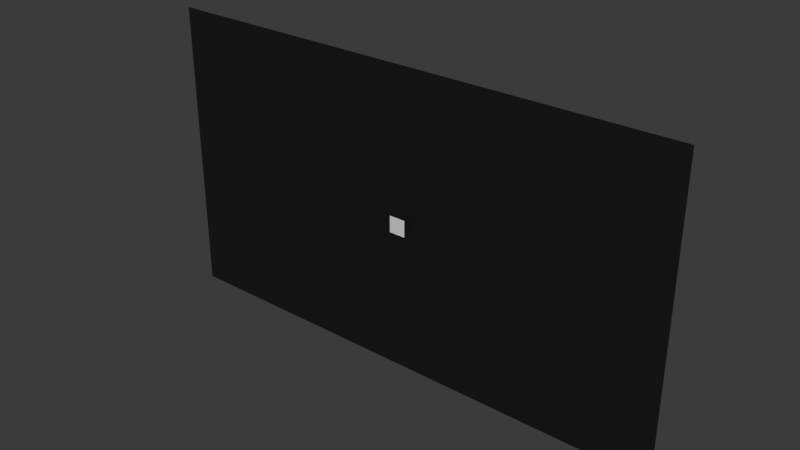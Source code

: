 # Source: Lobby.blend  (saved by Blender 4.2.66; exported with 4.5.12 LTS)
import bpy
from mathutils import Matrix  # noqa: F401  (used for matrix-valued properties, if any)

bpy.ops.wm.read_factory_settings(use_empty=True)
scene = bpy.context.scene
scene.name = 'Lobby'
col_crate = bpy.data.collections.new('Crate')  # instanced only; not linked into the scene

# ---- materials (node trees are filled in below, after node groups)
mat_lobbybackground = bpy.data.materials.new('LobbyBackground')

# ---- material node trees
mat_lobbybackground.use_nodes = True; mat_lobbybackground.node_tree.nodes.clear()
_N = mat_lobbybackground.node_tree.nodes; _L = mat_lobbybackground.node_tree.links
n0 = _N.new('ShaderNodeBsdfPrincipled'); n0.name = 'Principled BSDF'; n0.location = (10, 300)
n0.inputs[0].default_value = (0.009721, 0.009134, 0.01033, 1.0)
n1 = _N.new('ShaderNodeOutputMaterial'); n1.name = 'Material Output'; n1.location = (300, 300)
_L.new(n0.outputs[0], n1.inputs[0])
n1.is_active_output = True

# ---- world
world_world = bpy.data.worlds.new('World'); scene.world = world_world
world_world.use_nodes = True; world_world.node_tree.nodes.clear()
_N = world_world.node_tree.nodes; _L = world_world.node_tree.links
n0 = _N.new('ShaderNodeOutputWorld'); n0.name = 'World Output'; n0.location = (300, 300)
n1 = _N.new('ShaderNodeBackground'); n1.name = 'Background'; n1.location = (10, 300)
n1.inputs[0].default_value = (0.05088, 0.05088, 0.05088, 1.0)
_L.new(n1.outputs[0], n0.inputs[0])
n0.is_active_output = True
world_world.color = (0.05088, 0.05088, 0.05088)
world_world.sun_shadow_jitter_overblur = 0.0

# ---- meshes
me_lobbybackground = bpy.data.meshes.new('LobbyBackground')
me_lobbybackground.from_pydata([(-640.0, 0.0, -360.0), (640.0, 0.0, -360.0), (-640.0, 0.0, 360.0), (640.0, 0.0, 360.0)], [], [(0, 1, 3, 2)])
_uv = me_lobbybackground.uv_layers.new(name='UVMap')
_uv.uv.foreach_set('vector', [0.0, 0.0, 1.0, 0.0, 1.0, 1.0, 0.0, 1.0])
me_lobbybackground.materials.append(mat_lobbybackground)
me_lobbybackground.update()
me_crate = bpy.data.meshes.new('Crate')
me_crate.from_pydata([(-20.0, 0.0, -20.0), (20.0, 0.0, -20.0), (-20.0, 0.0, 20.0), (20.0, 0.0, 20.0)], [], [(0, 1, 3, 2)])
_uv = me_crate.uv_layers.new(name='UVMap')
_uv.uv.foreach_set('vector', [0.0, 0.0, 1.0, 0.0, 1.0, 1.0, 0.0, 1.0])
me_crate.update()

# ---- objects
ob_lobbybackground = bpy.data.objects.new('LobbyBackground', me_lobbybackground)
ob_crate_001 = bpy.data.objects.new('Crate.001', None)
ob_crate = bpy.data.objects.new('Crate', me_crate)

# ---- transforms, parenting, visibility, modifiers, constraints
ob_lobbybackground.location = (0.0, 10.0, 0.0)
ob_crate_001.location = (0.0, 0.0, 0.0)
ob_crate_001.instance_type = 'COLLECTION'
ob_crate.location = (0.0, 0.0, 0.0)
ob_crate_001.instance_collection = col_crate

# ---- collection membership
scene.collection.objects.link(ob_lobbybackground)
scene.collection.objects.link(ob_crate_001)
col_crate.objects.link(ob_crate)

# ---- scene / render settings (as saved in the file)
scene.frame_start = 1; scene.frame_end = 250; scene.frame_set(1)
scene.render.engine = 'BLENDER_EEVEE_NEXT'
bpy.context.view_layer.update()

# ---- added for rendering (the .blend has no active camera and no usable light): camera, sun
cam_auto = bpy.data.cameras.new('AutoCamera')
cam_auto.lens = 50.0
cam_auto.sensor_width = 36.0
cam_auto.clip_end = 23846.7
ob_auto_camera = bpy.data.objects.new('AutoCamera', cam_auto)
scene.collection.objects.link(ob_auto_camera)
ob_auto_camera.location = (1358.79, -1620.55, 1087.03)
ob_auto_camera.rotation_euler = (1.09748, -7.21219e-08, 0.694738)
scene.camera = ob_auto_camera
light_auto_sun = bpy.data.lights.new('AutoSun', 'SUN')
light_auto_sun.energy = 3.0
light_auto_sun.angle = 0.0523599
ob_auto_sun = bpy.data.objects.new('AutoSun', light_auto_sun)
scene.collection.objects.link(ob_auto_sun)
ob_auto_sun.rotation_euler = (0.872665, 0.174533, 0.523599)
bpy.context.view_layer.update()
